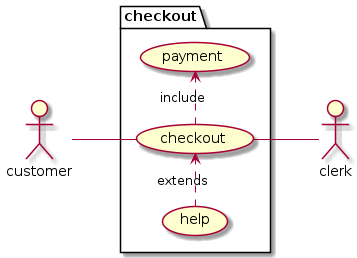

The diagram above was rendered by PlantUML. Its source (embedded in the PNG):
@startuml
left to right direction
actor customer
actor clerk
package checkout {
  customer -- (checkout)
  (checkout) .> (payment) : include
  (help) .> (checkout) : extends
  (checkout) -- clerk
}
@enduml